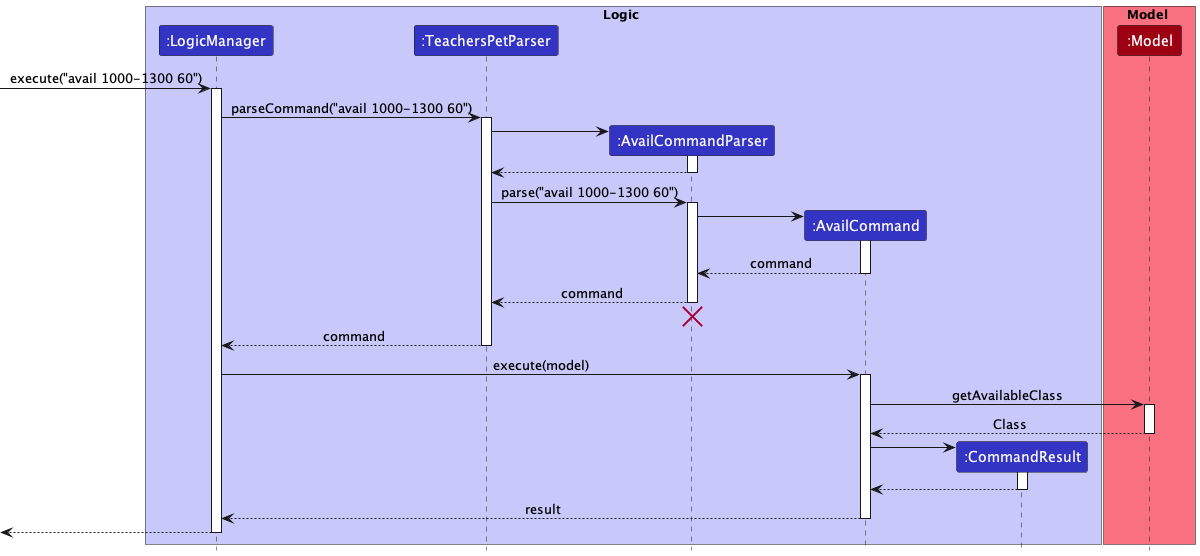

The diagram above was rendered by PlantUML. Its source (embedded in the PNG):
@startuml
!include style.puml

box Logic LOGIC_COLOR_T1
participant ":LogicManager" as LogicManager LOGIC_COLOR
participant ":TeachersPetParser" as TeachersPetParser LOGIC_COLOR
participant ":AvailCommandParser" as AvailCommandParser LOGIC_COLOR
participant ":AvailCommand" as AvailCommand LOGIC_COLOR
participant ":CommandResult" as CommandResult LOGIC_COLOR
end box

box Model MODEL_COLOR_T1
participant ":Model" as Model MODEL_COLOR
end box

[-> LogicManager : execute("avail 1000-1300 60")
activate LogicManager

LogicManager -> TeachersPetParser : parseCommand("avail 1000-1300 60")
activate TeachersPetParser

create AvailCommandParser
TeachersPetParser -> AvailCommandParser
activate AvailCommandParser

AvailCommandParser --> TeachersPetParser
deactivate AvailCommandParser

TeachersPetParser -> AvailCommandParser : parse("avail 1000-1300 60")
activate AvailCommandParser

create AvailCommand
AvailCommandParser -> AvailCommand
activate AvailCommand

AvailCommand --> AvailCommandParser : command
deactivate AvailCommand

AvailCommandParser --> TeachersPetParser : command
deactivate AvailCommandParser
'Hidden arrow to position the destroy marker below the end of the activation bar.
AvailCommandParser -[hidden]-> TeachersPetParser
destroy AvailCommandParser

TeachersPetParser --> LogicManager : command
deactivate TeachersPetParser

LogicManager -> AvailCommand : execute(model)
activate AvailCommand

AvailCommand -> Model : getAvailableClass
activate Model

Model --> AvailCommand : Class
deactivate Model

create CommandResult
AvailCommand -> CommandResult
activate CommandResult

CommandResult --> AvailCommand
deactivate CommandResult

AvailCommand --> LogicManager : result
deactivate AvailCommand

[<--LogicManager
deactivate LogicManager
@enduml